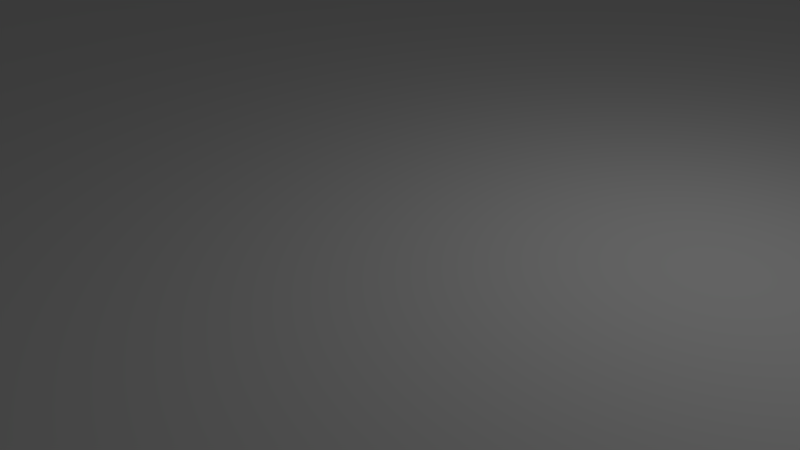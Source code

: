 # Source: table.blend  (saved by Blender 2.76.0; exported with 4.5.12 LTS)
import bpy
from mathutils import Matrix  # noqa: F401  (used for matrix-valued properties, if any)

bpy.ops.wm.read_factory_settings(use_empty=True)
scene = bpy.context.scene
scene.name = 'Scene'

# ---- collections
col_collection_1 = bpy.data.collections.new('Collection 1'); scene.collection.children.link(col_collection_1)

# ---- materials (node trees are filled in below, after node groups)
mat_material = bpy.data.materials.new('Material')
mat_material.alpha_threshold = 0.0
mat_material.use_transparent_shadow = False
mat_material.roughness = 0.5
mat_material.line_color = (0.0, 0.0, 0.0, 1.0)

# ---- material node trees

# ---- world
world_world = bpy.data.worlds.new('World'); scene.world = world_world
world_world.color = (0.05088, 0.05088, 0.05088)
world_world.use_sun_shadow = False
world_world.sun_shadow_jitter_overblur = 0.0
world_world.cycles.sampling_method = 'MANUAL'
world_world.cycles.sample_map_resolution = 256

# ---- cameras
cam_camera = bpy.data.cameras.new('Camera')
cam_camera.clip_end = 100.0
cam_camera.lens = 35.0
cam_camera.sensor_width = 32.0
cam_camera.sensor_height = 18.0
cam_camera.ortho_scale = 7.314
cam_camera.dof.focus_distance = 0.0
cam_camera.dof.aperture_fstop = 128.0

# ---- lights
light_lamp = bpy.data.lights.new('Lamp', 'POINT')
light_lamp.transmission_factor = 0.0
light_lamp.cutoff_distance = 30.0
light_lamp.energy = 100.0
light_lamp.shadow_buffer_clip_start = 1.001
light_lamp.shadow_soft_size = 0.1
light_lamp.shadow_maximum_resolution = 0.006
light_lamp.use_absolute_resolution = True
light_lamp.cycles.use_multiple_importance_sampling = False

# ---- meshes
me_cube = bpy.data.meshes.new('Cube')
me_cube.from_pydata([(1.0, 1.0, -1.0), (1.0, -1.0, -1.0), (-1.0, -1.0, -1.0), (-1.0, 1.0, -1.0), (1.0, 1.0, 1.0), (1.0, -1.0, 1.0), (-1.0, -1.0, 1.0), (-1.0, 1.0, 1.0), (1.0, -0.9167, -1.0), (-1.0, -0.9167, -1.0), (1.0, -0.9167, 1.0), (-1.0, -0.9167, 1.0), (-1.0, 0.9167, -1.0), (-1.0, 0.9167, 1.0), (1.0, 0.9167, -1.0), (1.0, 0.9167, 1.0), (0.9583, 1.0, -1.0), (0.9583, -1.0, -1.0), (0.9583, 1.0, 1.0), (0.9583, -1.0, 1.0), (0.9583, -0.9167, 1.0), (0.9583, -0.9167, -1.0), (0.9583, 0.9167, -1.0), (0.9583, 0.9167, 1.0), (-0.9583, 1.0, -1.0), (-0.9583, -1.0, -1.0), (-0.9583, 1.0, 1.0), (-0.9583, -1.0, 1.0), (-0.9583, -0.9167, -1.0), (-0.9583, 0.9167, -1.0), (-0.9583, -0.9167, 1.0), (-0.9583, 0.9167, 1.0), (-0.9583, -1.0, -36.0), (-1.0, -1.0, -36.0), (-1.0, -0.9167, -36.0), (-0.9583, -0.9167, -36.0), (1.0, -0.9167, -36.0), (1.0, -1.0, -36.0), (0.9583, -1.0, -36.0), (0.9583, -0.9167, -36.0), (1.0, 1.0, -36.0), (1.0, 0.9167, -36.0), (0.9583, 1.0, -36.0), (0.9583, 0.9167, -36.0), (-0.9583, 1.0, -36.0), (-1.0, 1.0, -36.0), (-1.0, 0.9167, -36.0), (-0.9583, 0.9167, -36.0)], [], [(9, 28, 35, 34), (30, 11, 6, 27), (8, 10, 5, 1), (25, 27, 6, 2), (12, 13, 7, 3), (26, 24, 3, 7), (2, 6, 11, 9), (14, 15, 10, 8), (31, 13, 11, 30), (29, 28, 9, 12), (29, 12, 46, 47), (26, 7, 13, 31), (0, 4, 15, 14), (9, 11, 13, 12), (4, 18, 23, 15), (16, 0, 40, 42), (14, 8, 21, 22), (15, 23, 20, 10), (4, 0, 16, 18), (1, 5, 19, 17), (10, 20, 19, 5), (8, 1, 37, 36), (18, 26, 31, 23), (16, 22, 29, 24), (22, 21, 28, 29), (23, 31, 30, 20), (18, 16, 24, 26), (17, 19, 27, 25), (20, 30, 27, 19), (21, 17, 25, 28), (35, 32, 33, 34), (28, 25, 32, 35), (2, 9, 34, 33), (25, 2, 33, 32), (36, 37, 38, 39), (21, 8, 36, 39), (1, 17, 38, 37), (17, 21, 39, 38), (40, 41, 43, 42), (22, 16, 42, 43), (0, 14, 41, 40), (14, 22, 43, 41), (44, 47, 46, 45), (24, 29, 47, 44), (12, 3, 45, 46), (3, 24, 44, 45)])
_uv = me_cube.uv_layers.new(name='UVMap')
_uv.uv.foreach_set('vector', [0.8, 0.0, 0.84, 8.515e-09, 0.84, 1.0, 0.8, 1.0, 0.3264, 0.3194, 0.3333, 0.3194, 0.3333, 0.3333, 0.3264, 0.3333, 0.3333, 0.3472, 0.0, 0.3472, 0.0, 0.3333, 0.3333, 0.3333, 0.6597, 0.6667, 0.6597, 0.3333, 0.6667, 0.3333, 0.6667, 0.6667, 0.3333, 0.6806, 0.0, 0.6806, 0.0, 0.6667, 0.3333, 0.6667, 0.3333, 0.3264, 0.6667, 0.3264, 0.6667, 0.3333, 0.3333, 0.3333, 0.3333, 1.0, 1.987e-08, 1.0, 1.987e-08, 0.9861, 0.3333, 0.9861, 0.3333, 0.6528, 9.934e-08, 0.6528, 0.0, 0.3472, 0.3333, 0.3472, 0.3264, 0.01389, 0.3333, 0.01389, 0.3333, 0.3194, 0.3264, 0.3194, 0.6736, 0.01389, 0.6736, 0.3194, 0.6667, 0.3194, 0.6667, 0.01389, 0.76, 0.0, 0.8, 0.0, 0.8, 1.0, 0.76, 1.0, 0.3264, 6.954e-08, 0.3333, 0.0, 0.3333, 0.01389, 0.3264, 0.01389, 0.3333, 0.6667, 1.093e-07, 0.6667, 9.934e-08, 0.6528, 0.3333, 0.6528, 0.3333, 0.9861, 1.987e-08, 0.9861, 0.0, 0.6806, 0.3333, 0.6806, 0.0, 2.98e-08, 0.006944, 2.98e-08, 0.006944, 0.01389, 0.0, 0.01389, 0.84, 3.406e-09, 0.88, 0.0, 0.88, 1.0, 0.84, 1.0, 1.0, 0.01389, 1.0, 0.3194, 0.9931, 0.3194, 0.9931, 0.01389, 0.0, 0.01389, 0.006944, 0.01389, 0.006944, 0.3194, 1.291e-07, 0.3194, 0.3333, 0.0, 0.6667, 3.974e-08, 0.6667, 0.006944, 0.3333, 0.006944, 0.3333, 0.6667, 0.3333, 0.3333, 0.3403, 0.3333, 0.3403, 0.6667, 1.291e-07, 0.3194, 0.006944, 0.3194, 0.006944, 0.3333, 1.291e-07, 0.3333, 0.48, 1.0, 0.4, 1.0, 0.4, 0.0, 0.48, 0.0, 0.006944, 2.98e-08, 0.3264, 6.954e-08, 0.3264, 0.01389, 0.006944, 0.01389, 0.9931, 3.974e-08, 0.9931, 0.01389, 0.6736, 0.01389, 0.6736, 0.0, 0.9931, 0.01389, 0.9931, 0.3194, 0.6736, 0.3194, 0.6736, 0.01389, 0.006944, 0.01389, 0.3264, 0.01389, 0.3264, 0.3194, 0.006944, 0.3194, 0.3333, 0.006944, 0.6667, 0.006944, 0.6667, 0.3264, 0.3333, 0.3264, 0.3403, 0.6667, 0.3403, 0.3333, 0.6597, 0.3333, 0.6597, 0.6667, 0.006944, 0.3194, 0.3264, 0.3194, 0.3264, 0.3333, 0.006944, 0.3333, 0.9931, 0.3194, 0.9931, 0.3333, 0.6736, 0.3333, 0.6736, 0.3194, 1.0, 5.109e-09, 1.0, 0.002381, 0.96, 0.002381, 0.96, 0.0, 0.4, 1.0, 0.32, 1.0, 0.32, 0.0, 0.4, 0.0, 0.08, 0.0, 0.16, 0.0, 0.16, 1.0, 0.08001, 1.0, 0.64, 0.0, 0.68, 0.0, 0.68, 1.0, 0.64, 1.0, 1.0, 0.007143, 1.0, 0.009524, 0.96, 0.009524, 0.96, 0.007143, 0.88, 0.0, 0.92, 3.406e-09, 0.92, 1.0, 0.88, 1.0, 0.72, 3.406e-09, 0.76, 0.0, 0.76, 1.0, 0.72, 1.0, 0.24, 0.0, 0.32, 0.0, 0.32, 1.0, 0.24, 1.0, 1.0, 0.004762, 1.0, 0.007143, 0.96, 0.007143, 0.96, 0.004762, 0.16, 0.0, 0.24, 0.0, 0.24, 1.0, 0.16, 1.0, 0.56, 1.0, 0.48, 1.0, 0.48, 0.0, 0.56, 0.0, 0.68, 0.0, 0.72, 0.0, 0.72, 1.0, 0.68, 1.0, 1.0, 0.002381, 1.0, 0.004762, 0.96, 0.004762, 0.96, 0.002381, 0.64, 1.0, 0.56, 1.0, 0.56, 0.0, 0.64, 0.0, 0.0, 0.0, 0.08, 0.0, 0.08, 1.0, 5.55e-06, 1.0, 0.92, 0.0, 0.96, 0.0, 0.96, 1.0, 0.92, 1.0])
me_cube.materials.append(mat_material)
me_cube.use_remesh_preserve_volume = False
me_cube.use_remesh_preserve_attributes = False
me_cube.use_mirror_vertex_groups = False
me_cube.update()

# ---- objects
ob_table = bpy.data.objects.new('Table', me_cube)
ob_lamp = bpy.data.objects.new('Lamp', light_lamp)
ob_camera = bpy.data.objects.new('Camera', cam_camera)

# ---- transforms, parenting, visibility, modifiers, constraints
ob_table.location = (0.0, 0.0, 0.0)
ob_table.scale = (48.0, 24.0, 1.0)
ob_table.lock_location = (True, True, False)
ob_table.lock_rotation = (True, True, True)
ob_table.lock_rotations_4d = False
ob_table.lock_scale = (True, True, True)
ob_table.empty_display_type = 'ARROWS'
ob_table.lineart.crease_threshold = 0.0
ob_lamp.location = (4.076, 1.005, 5.904)
ob_lamp.rotation_euler = (0.6503, 0.05522, 1.866)
ob_lamp.lock_rotations_4d = False
ob_lamp.empty_display_type = 'ARROWS'
ob_lamp.color = (0.0, 0.0, 0.0, 0.0)
ob_lamp.lineart.crease_threshold = 0.0
ob_camera.location = (7.481, -6.508, 5.344)
ob_camera.rotation_euler = (1.109, 0.01082, 0.8149)
ob_camera.lock_rotations_4d = False
ob_camera.empty_display_type = 'ARROWS'
ob_camera.color = (0.0, 0.0, 0.0, 0.0)
ob_camera.display_type = 'WIRE'
ob_camera.lineart.crease_threshold = 0.0

# ---- collection membership
col_collection_1.objects.link(ob_table)
col_collection_1.objects.link(ob_lamp)
col_collection_1.objects.link(ob_camera)

# ---- scene / render settings (as saved in the file)
scene.camera = ob_camera
scene.frame_start = 1; scene.frame_end = 250; scene.frame_set(1)
scene.render.engine = 'BLENDER_EEVEE_NEXT'
scene.render.resolution_percentage = 50
scene.render.dither_intensity = 0.0
scene.cycles.use_denoising = False
scene.cycles.samples = 10
scene.cycles.sampling_pattern = 'TABULATED_SOBOL'
scene.cycles.light_sampling_threshold = 0.0
scene.cycles.use_adaptive_sampling = False
scene.cycles.use_light_tree = False
scene.cycles.blur_glossy = 0.0
scene.cycles.pixel_filter_type = 'GAUSSIAN'
scene.cycles.sample_clamp_indirect = 0.0
scene.view_settings.view_transform = 'Standard'
bpy.context.view_layer.update()

